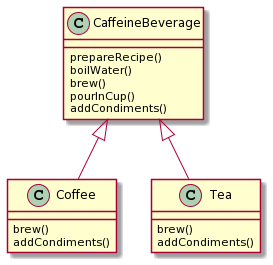

The diagram above was rendered by PlantUML. Its source (embedded in the PNG):
@startuml
class CaffeineBeverage{
prepareRecipe()
boilWater()
brew()
pourInCup()
addCondiments()
}

class Coffee{
brew()
addCondiments()
}

class Tea{
brew()
addCondiments()
}
CaffeineBeverage <|-- Coffee
CaffeineBeverage <|-- Tea
@enduml